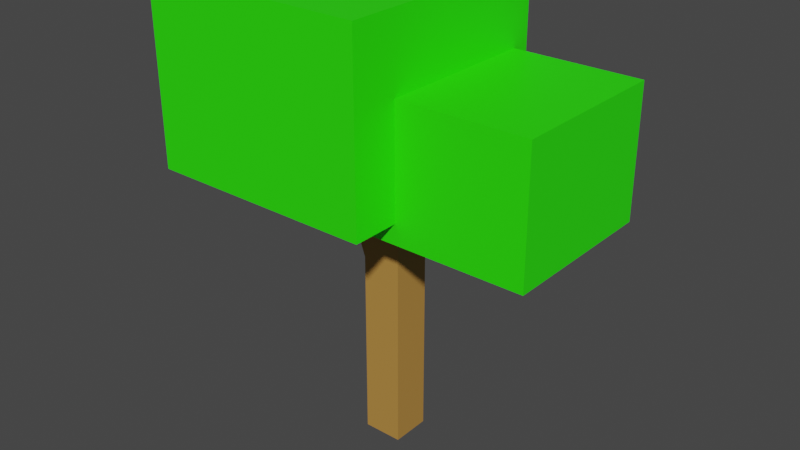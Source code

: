 # Source: Apple1.blend  (saved by Blender 3.4.6; exported with 4.5.12 LTS)
import bpy
from mathutils import Matrix  # noqa: F401  (used for matrix-valued properties, if any)

bpy.ops.wm.read_factory_settings(use_empty=True)
scene = bpy.context.scene
scene.name = 'Scene'

# ---- collections
col_collection = bpy.data.collections.new('Collection'); scene.collection.children.link(col_collection)

# ---- materials (node trees are filled in below, after node groups)
mat_trunk = bpy.data.materials.new('Trunk')
mat_trunk.use_transparent_shadow = False
mat_leaf = bpy.data.materials.new('Leaf')
mat_leaf.use_transparent_shadow = False

# ---- material node trees
mat_trunk.use_nodes = True; mat_trunk.node_tree.nodes.clear()
_N = mat_trunk.node_tree.nodes; _L = mat_trunk.node_tree.links
n0 = _N.new('ShaderNodeBsdfPrincipled'); n0.name = 'Principled BSDF'; n0.location = (10, 300)
n0.distribution = 'GGX'
n0.subsurface_method = 'RANDOM_WALK_SKIN'
n0.inputs[0].default_value = (0.477, 0.246, 0.05446, 1.0)
n0.inputs[3].default_value = 1.45
n0.inputs[27].default_value = (0.0, 0.0, 0.0, 1.0)
n0.inputs[28].default_value = 1.0
n1 = _N.new('ShaderNodeOutputMaterial'); n1.name = 'Material Output'; n1.location = (300, 300)
_L.new(n0.outputs[0], n1.inputs[0])
n1.is_active_output = True
mat_leaf.use_nodes = True; mat_leaf.node_tree.nodes.clear()
_N = mat_leaf.node_tree.nodes; _L = mat_leaf.node_tree.links
n0 = _N.new('ShaderNodeBsdfPrincipled'); n0.name = 'Principled BSDF'; n0.location = (10, 300)
n0.distribution = 'GGX'
n0.subsurface_method = 'RANDOM_WALK_SKIN'
n0.inputs[0].default_value = (0.02405, 0.9404, 0.0, 1.0)
n0.inputs[3].default_value = 1.45
n0.inputs[27].default_value = (0.0, 0.0, 0.0, 1.0)
n0.inputs[28].default_value = 1.0
n1 = _N.new('ShaderNodeOutputMaterial'); n1.name = 'Material Output'; n1.location = (300, 300)
_L.new(n0.outputs[0], n1.inputs[0])
n1.is_active_output = True

# ---- world
world_world = bpy.data.worlds.new('World'); scene.world = world_world
world_world.use_nodes = True; world_world.node_tree.nodes.clear()
_N = world_world.node_tree.nodes; _L = world_world.node_tree.links
n0 = _N.new('ShaderNodeOutputWorld'); n0.name = 'World Output'; n0.location = (300, 300)
n1 = _N.new('ShaderNodeBackground'); n1.name = 'Background'; n1.location = (10, 300)
n1.inputs[0].default_value = (0.05088, 0.05088, 0.05088, 1.0)
_L.new(n1.outputs[0], n0.inputs[0])
n0.is_active_output = True
world_world.color = (0.05088, 0.05088, 0.05088)
world_world.use_sun_shadow = False
world_world.sun_shadow_jitter_overblur = 0.0

# ---- meshes
me_cube = bpy.data.meshes.new('Cube')
me_cube.from_pydata([(-0.9983, -1.036, 0.0), (-0.9983, -1.036, 2.0), (-0.9983, 0.9642, 0.0), (-0.9983, 0.9642, 2.0), (1.002, -1.036, 0.0), (1.002, -1.036, 2.0), (1.002, 0.9642, 0.0), (1.002, 0.9642, 2.0), (-1.072, -0.4647, 1.162), (-3.353, -0.4647, 2.057), (-1.072, 0.4882, 1.162), (-3.353, 0.4882, 2.057), (-0.1771, -0.4647, 1.209), (-2.458, -0.4647, 2.104), (-0.1771, 0.4882, 1.209), (-2.458, 0.4882, 2.104), (1.199, -3.56, 1.826), (1.199, -3.56, 2.766), (1.199, 4.678, 1.826), (1.199, 4.678, 2.766), (9.437, -3.56, 1.826), (9.437, -3.56, 2.766), (9.437, 4.678, 1.826), (9.437, 4.678, 2.766), (-8.668, -5.95, 1.97), (-8.668, -5.95, 3.298), (-8.668, 5.671, 1.97), (-8.668, 5.671, 3.298), (2.954, -5.95, 1.97), (2.954, -5.95, 3.298), (2.954, 5.671, 1.97), (2.954, 5.671, 3.298)], [], [(0, 1, 3, 2), (2, 3, 7, 6), (6, 7, 5, 4), (4, 5, 1, 0), (2, 6, 4, 0), (7, 3, 1, 5), (8, 9, 11, 10), (10, 11, 15, 14), (14, 15, 13, 12), (12, 13, 9, 8), (10, 14, 12, 8), (15, 11, 9, 13), (16, 17, 19, 18), (18, 19, 23, 22), (22, 23, 21, 20), (20, 21, 17, 16), (18, 22, 20, 16), (23, 19, 17, 21), (24, 25, 27, 26), (26, 27, 31, 30), (30, 31, 29, 28), (28, 29, 25, 24), (26, 30, 28, 24), (31, 27, 25, 29)])
me_cube.polygons.foreach_set('material_index', [0, 0, 0, 0, 0, 0, 0, 0, 0, 0, 0, 0, 1, 1, 1, 1, 1, 1, 1, 1, 1, 1, 1, 1])
_uv = me_cube.uv_layers.new(name='UVMap')
_uv.uv.foreach_set('vector', [0.375, 0.0, 0.625, 0.0, 0.625, 0.25, 0.375, 0.25, 0.375, 0.25, 0.625, 0.25, 0.625, 0.5, 0.375, 0.5, 0.375, 0.5, 0.625, 0.5, 0.625, 0.75, 0.375, 0.75, 0.375, 0.75, 0.625, 0.75, 0.625, 1.0, 0.375, 1.0, 0.125, 0.5, 0.375, 0.5, 0.375, 0.75, 0.125, 0.75, 0.625, 0.5, 0.875, 0.5, 0.875, 0.75, 0.625, 0.75, 0.375, 0.0, 0.625, 0.0, 0.625, 0.25, 0.375, 0.25, 0.375, 0.25, 0.625, 0.25, 0.625, 0.5, 0.375, 0.5, 0.375, 0.5, 0.625, 0.5, 0.625, 0.75, 0.375, 0.75, 0.375, 0.75, 0.625, 0.75, 0.625, 1.0, 0.375, 1.0, 0.125, 0.5, 0.375, 0.5, 0.375, 0.75, 0.125, 0.75, 0.625, 0.5, 0.875, 0.5, 0.875, 0.75, 0.625, 0.75, 0.375, 0.0, 0.625, 0.0, 0.625, 0.25, 0.375, 0.25, 0.375, 0.25, 0.625, 0.25, 0.625, 0.5, 0.375, 0.5, 0.375, 0.5, 0.625, 0.5, 0.625, 0.75, 0.375, 0.75, 0.375, 0.75, 0.625, 0.75, 0.625, 1.0, 0.375, 1.0, 0.125, 0.5, 0.375, 0.5, 0.375, 0.75, 0.125, 0.75, 0.625, 0.5, 0.875, 0.5, 0.875, 0.75, 0.625, 0.75, 0.375, 0.0, 0.625, 0.0, 0.625, 0.25, 0.375, 0.25, 0.375, 0.25, 0.625, 0.25, 0.625, 0.5, 0.375, 0.5, 0.375, 0.5, 0.625, 0.5, 0.625, 0.75, 0.375, 0.75, 0.375, 0.75, 0.625, 0.75, 0.625, 1.0, 0.375, 1.0, 0.125, 0.5, 0.375, 0.5, 0.375, 0.75, 0.125, 0.75, 0.625, 0.5, 0.875, 0.5, 0.875, 0.75, 0.625, 0.75])
me_cube.materials.append(mat_trunk)
me_cube.materials.append(mat_leaf)
me_cube.update()

# ---- objects
ob_apple1 = bpy.data.objects.new('Apple1', me_cube)

# ---- transforms, parenting, visibility, modifiers, constraints
ob_apple1.location = (0.0, 0.0, 0.0)
ob_apple1.scale = (0.06958, 0.06958, 0.4838)

# ---- collection membership
col_collection.objects.link(ob_apple1)

# ---- scene / render settings (as saved in the file)
scene.frame_start = 1; scene.frame_end = 250; scene.frame_set(1)
scene.render.engine = 'BLENDER_EEVEE_NEXT'
scene.cycles.sampling_pattern = 'TABULATED_SOBOL'
scene.cycles.use_light_tree = False
scene.view_settings.view_transform = 'Filmic'
bpy.context.view_layer.update()

# ---- added for rendering (the .blend has no active camera and no usable light): camera, sun
cam_auto = bpy.data.cameras.new('AutoCamera')
cam_auto.lens = 50.0
cam_auto.sensor_width = 36.0
cam_auto.clip_end = 1000.0
ob_auto_camera = bpy.data.objects.new('AutoCamera', cam_auto)
scene.collection.objects.link(ob_auto_camera)
ob_auto_camera.location = (2.0508, -2.43858, 2.41694)
ob_auto_camera.rotation_euler = (1.09748, -7.21219e-08, 0.694738)
scene.camera = ob_auto_camera
light_auto_sun = bpy.data.lights.new('AutoSun', 'SUN')
light_auto_sun.energy = 3.0
light_auto_sun.angle = 0.0523599
ob_auto_sun = bpy.data.objects.new('AutoSun', light_auto_sun)
scene.collection.objects.link(ob_auto_sun)
ob_auto_sun.rotation_euler = (0.872665, 0.174533, 0.523599)
bpy.context.view_layer.update()
